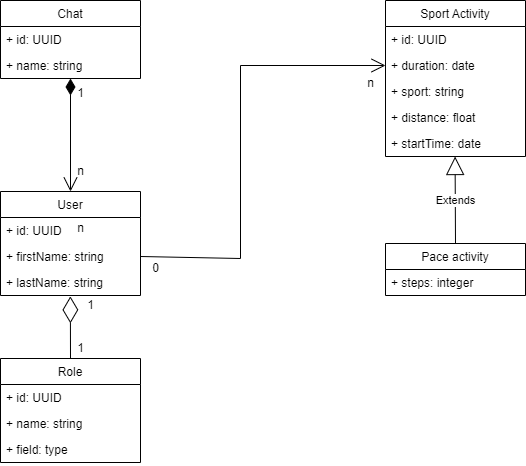

The diagram above was exported from draw.io. Its source (the exported page's mxGraphModel, read from the mxfile embedded in the PNG):
<mxGraphModel dx="1278" dy="547" grid="1" gridSize="10" guides="1" tooltips="1" connect="1" arrows="1" fold="1" page="1" pageScale="1" pageWidth="850" pageHeight="1100" math="0" shadow="0">
  <root>
    <mxCell id="0" />
    <mxCell id="1" parent="0" />
    <mxCell id="j0nfZHoi6Xj1CCxNdIgH-1" value="User" style="swimlane;fontStyle=0;childLayout=stackLayout;horizontal=1;startSize=26;fillColor=none;horizontalStack=0;resizeParent=1;resizeParentMax=0;resizeLast=0;collapsible=1;marginBottom=0;" vertex="1" parent="1">
      <mxGeometry x="40" y="473" width="140" height="104" as="geometry" />
    </mxCell>
    <mxCell id="j0nfZHoi6Xj1CCxNdIgH-2" value="+ id: UUID" style="text;strokeColor=none;fillColor=none;align=left;verticalAlign=top;spacingLeft=4;spacingRight=4;overflow=hidden;rotatable=0;points=[[0,0.5],[1,0.5]];portConstraint=eastwest;" vertex="1" parent="j0nfZHoi6Xj1CCxNdIgH-1">
      <mxGeometry y="26" width="140" height="26" as="geometry" />
    </mxCell>
    <mxCell id="j0nfZHoi6Xj1CCxNdIgH-3" value="+ firstName: string" style="text;strokeColor=none;fillColor=none;align=left;verticalAlign=top;spacingLeft=4;spacingRight=4;overflow=hidden;rotatable=0;points=[[0,0.5],[1,0.5]];portConstraint=eastwest;" vertex="1" parent="j0nfZHoi6Xj1CCxNdIgH-1">
      <mxGeometry y="52" width="140" height="26" as="geometry" />
    </mxCell>
    <mxCell id="j0nfZHoi6Xj1CCxNdIgH-4" value="+ lastName: string" style="text;strokeColor=none;fillColor=none;align=left;verticalAlign=top;spacingLeft=4;spacingRight=4;overflow=hidden;rotatable=0;points=[[0,0.5],[1,0.5]];portConstraint=eastwest;" vertex="1" parent="j0nfZHoi6Xj1CCxNdIgH-1">
      <mxGeometry y="78" width="140" height="26" as="geometry" />
    </mxCell>
    <mxCell id="j0nfZHoi6Xj1CCxNdIgH-5" value="Chat" style="swimlane;fontStyle=0;childLayout=stackLayout;horizontal=1;startSize=26;fillColor=none;horizontalStack=0;resizeParent=1;resizeParentMax=0;resizeLast=0;collapsible=1;marginBottom=0;" vertex="1" parent="1">
      <mxGeometry x="40" y="282" width="140" height="78" as="geometry" />
    </mxCell>
    <mxCell id="j0nfZHoi6Xj1CCxNdIgH-6" value="+ id: UUID" style="text;strokeColor=none;fillColor=none;align=left;verticalAlign=top;spacingLeft=4;spacingRight=4;overflow=hidden;rotatable=0;points=[[0,0.5],[1,0.5]];portConstraint=eastwest;" vertex="1" parent="j0nfZHoi6Xj1CCxNdIgH-5">
      <mxGeometry y="26" width="140" height="26" as="geometry" />
    </mxCell>
    <mxCell id="j0nfZHoi6Xj1CCxNdIgH-7" value="+ name: string" style="text;strokeColor=none;fillColor=none;align=left;verticalAlign=top;spacingLeft=4;spacingRight=4;overflow=hidden;rotatable=0;points=[[0,0.5],[1,0.5]];portConstraint=eastwest;" vertex="1" parent="j0nfZHoi6Xj1CCxNdIgH-5">
      <mxGeometry y="52" width="140" height="26" as="geometry" />
    </mxCell>
    <mxCell id="j0nfZHoi6Xj1CCxNdIgH-9" value="Sport Activity" style="swimlane;fontStyle=0;childLayout=stackLayout;horizontal=1;startSize=26;fillColor=none;horizontalStack=0;resizeParent=1;resizeParentMax=0;resizeLast=0;collapsible=1;marginBottom=0;" vertex="1" parent="1">
      <mxGeometry x="425" y="282" width="140" height="156" as="geometry">
        <mxRectangle x="350" y="360" width="110" height="30" as="alternateBounds" />
      </mxGeometry>
    </mxCell>
    <mxCell id="j0nfZHoi6Xj1CCxNdIgH-10" value="+ id: UUID" style="text;strokeColor=none;fillColor=none;align=left;verticalAlign=top;spacingLeft=4;spacingRight=4;overflow=hidden;rotatable=0;points=[[0,0.5],[1,0.5]];portConstraint=eastwest;" vertex="1" parent="j0nfZHoi6Xj1CCxNdIgH-9">
      <mxGeometry y="26" width="140" height="26" as="geometry" />
    </mxCell>
    <mxCell id="j0nfZHoi6Xj1CCxNdIgH-11" value="+ duration: date" style="text;strokeColor=none;fillColor=none;align=left;verticalAlign=top;spacingLeft=4;spacingRight=4;overflow=hidden;rotatable=0;points=[[0,0.5],[1,0.5]];portConstraint=eastwest;" vertex="1" parent="j0nfZHoi6Xj1CCxNdIgH-9">
      <mxGeometry y="52" width="140" height="26" as="geometry" />
    </mxCell>
    <mxCell id="j0nfZHoi6Xj1CCxNdIgH-43" value="+ sport: string" style="text;strokeColor=none;fillColor=none;align=left;verticalAlign=top;spacingLeft=4;spacingRight=4;overflow=hidden;rotatable=0;points=[[0,0.5],[1,0.5]];portConstraint=eastwest;" vertex="1" parent="j0nfZHoi6Xj1CCxNdIgH-9">
      <mxGeometry y="78" width="140" height="26" as="geometry" />
    </mxCell>
    <mxCell id="j0nfZHoi6Xj1CCxNdIgH-12" value="+ distance: float" style="text;strokeColor=none;fillColor=none;align=left;verticalAlign=top;spacingLeft=4;spacingRight=4;overflow=hidden;rotatable=0;points=[[0,0.5],[1,0.5]];portConstraint=eastwest;" vertex="1" parent="j0nfZHoi6Xj1CCxNdIgH-9">
      <mxGeometry y="104" width="140" height="26" as="geometry" />
    </mxCell>
    <mxCell id="j0nfZHoi6Xj1CCxNdIgH-50" value="+ startTime: date" style="text;strokeColor=none;fillColor=none;align=left;verticalAlign=top;spacingLeft=4;spacingRight=4;overflow=hidden;rotatable=0;points=[[0,0.5],[1,0.5]];portConstraint=eastwest;" vertex="1" parent="j0nfZHoi6Xj1CCxNdIgH-9">
      <mxGeometry y="130" width="140" height="26" as="geometry" />
    </mxCell>
    <mxCell id="j0nfZHoi6Xj1CCxNdIgH-22" value="" style="endArrow=open;html=1;endSize=12;startArrow=diamondThin;startSize=14;startFill=1;edgeStyle=orthogonalEdgeStyle;align=left;verticalAlign=bottom;rounded=0;" edge="1" parent="1" target="j0nfZHoi6Xj1CCxNdIgH-1">
      <mxGeometry x="-1" y="3" relative="1" as="geometry">
        <mxPoint x="110" y="360" as="sourcePoint" />
        <mxPoint x="145" y="440" as="targetPoint" />
        <Array as="points" />
      </mxGeometry>
    </mxCell>
    <mxCell id="j0nfZHoi6Xj1CCxNdIgH-24" value="Pace activity" style="swimlane;fontStyle=0;childLayout=stackLayout;horizontal=1;startSize=26;fillColor=none;horizontalStack=0;resizeParent=1;resizeParentMax=0;resizeLast=0;collapsible=1;marginBottom=0;" vertex="1" parent="1">
      <mxGeometry x="425" y="525" width="140" height="52" as="geometry" />
    </mxCell>
    <mxCell id="j0nfZHoi6Xj1CCxNdIgH-25" value="+ steps: integer" style="text;strokeColor=none;fillColor=none;align=left;verticalAlign=top;spacingLeft=4;spacingRight=4;overflow=hidden;rotatable=0;points=[[0,0.5],[1,0.5]];portConstraint=eastwest;" vertex="1" parent="j0nfZHoi6Xj1CCxNdIgH-24">
      <mxGeometry y="26" width="140" height="26" as="geometry" />
    </mxCell>
    <mxCell id="j0nfZHoi6Xj1CCxNdIgH-33" value="Extends" style="endArrow=block;endSize=16;endFill=0;html=1;rounded=0;exitX=0.5;exitY=0;exitDx=0;exitDy=0;entryX=0.497;entryY=1.001;entryDx=0;entryDy=0;entryPerimeter=0;" edge="1" parent="1" source="j0nfZHoi6Xj1CCxNdIgH-24" target="j0nfZHoi6Xj1CCxNdIgH-50">
      <mxGeometry width="160" relative="1" as="geometry">
        <mxPoint x="330" y="570" as="sourcePoint" />
        <mxPoint x="495" y="440" as="targetPoint" />
      </mxGeometry>
    </mxCell>
    <mxCell id="j0nfZHoi6Xj1CCxNdIgH-35" value="0" style="text;html=1;align=center;verticalAlign=middle;resizable=0;points=[];autosize=1;strokeColor=none;fillColor=none;" vertex="1" parent="1">
      <mxGeometry x="180" y="535" width="30" height="30" as="geometry" />
    </mxCell>
    <mxCell id="j0nfZHoi6Xj1CCxNdIgH-36" value="n" style="text;html=1;align=center;verticalAlign=middle;resizable=0;points=[];autosize=1;strokeColor=none;fillColor=none;" vertex="1" parent="1">
      <mxGeometry x="395" y="350" width="30" height="30" as="geometry" />
    </mxCell>
    <mxCell id="j0nfZHoi6Xj1CCxNdIgH-39" value="1" style="text;html=1;align=center;verticalAlign=middle;resizable=0;points=[];autosize=1;strokeColor=none;fillColor=none;" vertex="1" parent="1">
      <mxGeometry x="105" y="360" width="30" height="30" as="geometry" />
    </mxCell>
    <mxCell id="j0nfZHoi6Xj1CCxNdIgH-40" value="n" style="text;html=1;align=center;verticalAlign=middle;resizable=0;points=[];autosize=1;strokeColor=none;fillColor=none;" vertex="1" parent="1">
      <mxGeometry x="105" y="495" width="30" height="30" as="geometry" />
    </mxCell>
    <mxCell id="j0nfZHoi6Xj1CCxNdIgH-49" value="" style="endArrow=open;endFill=1;endSize=12;html=1;rounded=0;entryX=0;entryY=0.5;entryDx=0;entryDy=0;exitX=1;exitY=0.5;exitDx=0;exitDy=0;" edge="1" parent="1" source="j0nfZHoi6Xj1CCxNdIgH-3" target="j0nfZHoi6Xj1CCxNdIgH-11">
      <mxGeometry width="160" relative="1" as="geometry">
        <mxPoint x="180" y="570" as="sourcePoint" />
        <mxPoint x="400" y="500" as="targetPoint" />
        <Array as="points">
          <mxPoint x="280" y="540" />
          <mxPoint x="280" y="347" />
        </Array>
      </mxGeometry>
    </mxCell>
    <mxCell id="j0nfZHoi6Xj1CCxNdIgH-53" value="n" style="text;html=1;align=center;verticalAlign=middle;resizable=0;points=[];autosize=1;strokeColor=none;fillColor=none;" vertex="1" parent="1">
      <mxGeometry x="105" y="438" width="30" height="30" as="geometry" />
    </mxCell>
    <mxCell id="j0nfZHoi6Xj1CCxNdIgH-57" value="Role" style="swimlane;fontStyle=0;childLayout=stackLayout;horizontal=1;startSize=26;fillColor=none;horizontalStack=0;resizeParent=1;resizeParentMax=0;resizeLast=0;collapsible=1;marginBottom=0;" vertex="1" parent="1">
      <mxGeometry x="40" y="640" width="140" height="104" as="geometry" />
    </mxCell>
    <mxCell id="j0nfZHoi6Xj1CCxNdIgH-58" value="+ id: UUID" style="text;strokeColor=none;fillColor=none;align=left;verticalAlign=top;spacingLeft=4;spacingRight=4;overflow=hidden;rotatable=0;points=[[0,0.5],[1,0.5]];portConstraint=eastwest;" vertex="1" parent="j0nfZHoi6Xj1CCxNdIgH-57">
      <mxGeometry y="26" width="140" height="26" as="geometry" />
    </mxCell>
    <mxCell id="j0nfZHoi6Xj1CCxNdIgH-59" value="+ name: string" style="text;strokeColor=none;fillColor=none;align=left;verticalAlign=top;spacingLeft=4;spacingRight=4;overflow=hidden;rotatable=0;points=[[0,0.5],[1,0.5]];portConstraint=eastwest;" vertex="1" parent="j0nfZHoi6Xj1CCxNdIgH-57">
      <mxGeometry y="52" width="140" height="26" as="geometry" />
    </mxCell>
    <mxCell id="j0nfZHoi6Xj1CCxNdIgH-60" value="+ field: type" style="text;strokeColor=none;fillColor=none;align=left;verticalAlign=top;spacingLeft=4;spacingRight=4;overflow=hidden;rotatable=0;points=[[0,0.5],[1,0.5]];portConstraint=eastwest;" vertex="1" parent="j0nfZHoi6Xj1CCxNdIgH-57">
      <mxGeometry y="78" width="140" height="26" as="geometry" />
    </mxCell>
    <mxCell id="j0nfZHoi6Xj1CCxNdIgH-61" value="" style="endArrow=diamondThin;endFill=0;endSize=24;html=1;rounded=0;exitX=0.5;exitY=0;exitDx=0;exitDy=0;entryX=0.499;entryY=1.033;entryDx=0;entryDy=0;entryPerimeter=0;" edge="1" parent="1" source="j0nfZHoi6Xj1CCxNdIgH-57" target="j0nfZHoi6Xj1CCxNdIgH-4">
      <mxGeometry width="160" relative="1" as="geometry">
        <mxPoint x="380" y="550" as="sourcePoint" />
        <mxPoint x="540" y="550" as="targetPoint" />
      </mxGeometry>
    </mxCell>
    <mxCell id="j0nfZHoi6Xj1CCxNdIgH-62" value="1" style="text;html=1;align=center;verticalAlign=middle;resizable=0;points=[];autosize=1;strokeColor=none;fillColor=none;" vertex="1" parent="1">
      <mxGeometry x="115" y="572" width="30" height="30" as="geometry" />
    </mxCell>
    <mxCell id="j0nfZHoi6Xj1CCxNdIgH-63" value="1" style="text;html=1;align=center;verticalAlign=middle;resizable=0;points=[];autosize=1;strokeColor=none;fillColor=none;" vertex="1" parent="1">
      <mxGeometry x="105" y="615" width="30" height="30" as="geometry" />
    </mxCell>
  </root>
</mxGraphModel>